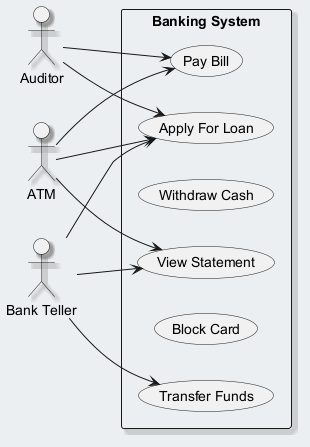

The diagram above was rendered by PlantUML. Its source (embedded in the PNG):
@startuml
skinparam backgroundColor #ECEFF1
skinparam classBackgroundColor #FFFFFF
skinparam classBorderColor #455A64
skinparam shadowing true
left to right direction
actor "ATM" as A
actor "Auditor" as A1
actor "Bank Teller" as BT
rectangle "Banking System" {
  usecase "View Statement" as UC_ViewStatement
  usecase "Apply For Loan" as UC_ApplyForLoan
  usecase "Withdraw Cash" as UC_WithdrawCash
  usecase "Pay Bill" as UC_PayBill
  usecase "Block Card" as UC_BlockCard
  usecase "Transfer Funds" as UC_TransferFunds
}
A --> UC_ApplyForLoan
A --> UC_ViewStatement
A --> UC_PayBill
A1 --> UC_PayBill
A1 --> UC_ApplyForLoan
BT --> UC_ApplyForLoan
BT --> UC_ViewStatement
BT --> UC_TransferFunds
@enduml